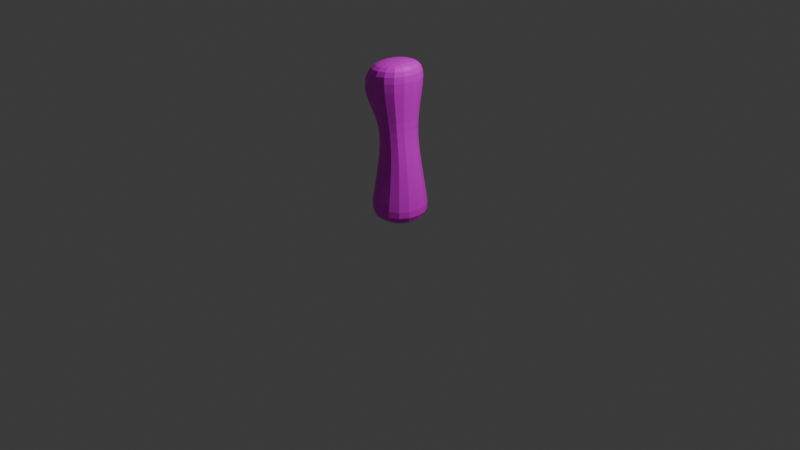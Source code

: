 # Source: test_settler.blend  (saved by Blender 4.5.90; exported with 4.5.12 LTS)
import bpy
from mathutils import Matrix  # noqa: F401  (used for matrix-valued properties, if any)

bpy.ops.wm.read_factory_settings(use_empty=True)
scene = bpy.context.scene
scene.name = 'Scene'

# ---- collections
col_collection = bpy.data.collections.new('Collection'); scene.collection.children.link(col_collection)

# ---- images (referenced by path relative to the original .blend; pixels are not part of the script)
import os
ASSET_DIR = os.environ.get("B2B_ASSET_DIR", "")  # directory of the original .blend (textures are referenced by path, not embedded)
HERE = os.path.dirname(os.path.abspath(__file__))  # packed textures are extracted next to this script under _unpacked/

def load_image(name, relpath, width, height, colorspace="sRGB"):
    """Load a texture the original file referenced (path relative to the .blend, or extracted next to this script)."""
    p = next((c for c in (os.path.join(HERE, relpath), os.path.join(ASSET_DIR, relpath)) if relpath and os.path.exists(c)), "")
    if p:
        img = bpy.data.images.load(p, check_existing=True)
        img.name = name
    else:  # same state as the original file: an image datablock whose file is absent (Cycles renders it pink)
        img = bpy.data.images.new(name, width, height)
        img.source = "FILE"
        img.filepath = "//" + (relpath or name)
    img.colorspace_settings.name = colorspace
    return img
img_palette256_png = load_image('palette256.png', 'palette256.png', 1024, 1024, 'sRGB')

# ---- materials (node trees are filled in below, after node groups)
mat_material = bpy.data.materials.new('Material')
mat_material.alpha_threshold = 0.0
mat_material.roughness = 0.5
mat_material.line_color = (0.0, 0.0, 0.0, 1.0)

# ---- material node trees
mat_material.use_nodes = True; mat_material.node_tree.nodes.clear()
_N = mat_material.node_tree.nodes; _L = mat_material.node_tree.links
n0 = _N.new('ShaderNodeOutputMaterial'); n0.name = 'Material Output'; n0.location = (200, 100)
n1 = _N.new('ShaderNodeBsdfPrincipled'); n1.name = 'Principled BSDF'; n1.location = (-200, 100)
n1.inputs[3].default_value = 1.45
n2 = _N.new('ShaderNodeTexImage'); n2.name = 'Image Texture'; n2.location = (-490, 71)
n2.image = img_palette256_png
_L.new(n1.outputs[0], n0.inputs[0])
_L.new(n2.outputs[0], n1.inputs[0])
n0.is_active_output = True

# ---- world
world_world = bpy.data.worlds.new('World'); scene.world = world_world
world_world.use_nodes = True; world_world.node_tree.nodes.clear()
_N = world_world.node_tree.nodes; _L = world_world.node_tree.links
n0 = _N.new('ShaderNodeOutputWorld'); n0.name = 'World Output'; n0.location = (200, 100)
n1 = _N.new('ShaderNodeBackground'); n1.name = 'Background'; n1.location = (-200, 100)
n1.inputs[0].default_value = (0.05088, 0.05088, 0.05088, 1.0)
_L.new(n1.outputs[0], n0.inputs[0])
n0.is_active_output = True
world_world.color = (0.05088, 0.05088, 0.05088)
world_world.sun_shadow_jitter_overblur = 0.0

# ---- cameras
cam_camera = bpy.data.cameras.new('Camera')
cam_camera.clip_end = 100.0
cam_camera.ortho_scale = 7.314

# ---- lights
light_light = bpy.data.lights.new('Light', 'POINT')
light_light.energy = 1000.0
light_light.shadow_soft_size = 0.1

# ---- meshes
me_cube_001 = bpy.data.meshes.new('Cube.001')
me_cube_001.from_pydata([(-0.3152, -0.3169, -0.005037), (-0.2056, -0.1893, 0.7341), (-0.3152, 0.3269, -0.005037), (-0.2056, 0.2169, 0.7341), (0.3286, -0.3169, -0.005037), (0.2356, -0.2242, 0.7144), (0.3286, 0.3269, -0.005037), (0.2006, 0.2169, 0.7353), (-0.2073, -0.1893, 1.054), (-0.2073, 0.2169, 1.054), (0.1481, 0.2169, 1.072), (0.1828, -0.2242, 1.095), (-0.2487, -0.2054, 1.664), (-0.2487, 0.2154, 1.664), (0.1706, 0.2154, 1.699), (0.1706, -0.2054, 1.699), (-0.354, -0.3211, 1.518), (-0.354, 0.3312, 1.518), (0.2419, -0.3211, 1.568), (0.2419, 0.3312, 1.568), (-0.2837, -0.2853, 0.24), (-0.2837, 0.2953, 0.24), (0.2969, 0.2953, 0.2404), (0.2969, -0.2853, 0.2404), (-0.3316, -0.03786, 1.227), (-0.3316, 0.05874, 1.227), (-0.361, 0.08014, 1.339), (-0.361, -0.06342, 1.339)], [], [(20, 1, 3, 21), (21, 3, 7, 22), (22, 7, 5, 23), (23, 5, 1, 20), (2, 6, 4, 0), (5, 7, 10, 11), (17, 16, 12, 13), (3, 1, 8, 9), (1, 5, 11, 8), (7, 3, 9, 10), (14, 13, 12, 15), (16, 18, 15, 12), (19, 17, 13, 14), (18, 19, 14, 15), (11, 10, 19, 18), (10, 9, 17, 19), (8, 11, 18, 16), (17, 9, 25, 26), (4, 23, 20, 0), (6, 22, 23, 4), (2, 21, 22, 6), (0, 20, 21, 2), (25, 24, 27, 26), (9, 8, 24, 25), (8, 16, 27, 24), (16, 17, 26, 27)])
_uv = me_cube_001.uv_layers.new(name='UVMap')
_uv.uv.foreach_set('vector', [0.1402, 0.2649, 0.1685, 0.2649, 0.1685, 0.2931, 0.1402, 0.2931, 0.1402, 0.2649, 0.1685, 0.2649, 0.1685, 0.2931, 0.1402, 0.2931, 0.1402, 0.2649, 0.1685, 0.2649, 0.1685, 0.2931, 0.1402, 0.2931, 0.1402, 0.2649, 0.1685, 0.2649, 0.1685, 0.2931, 0.1402, 0.2931, 0.1402, 0.2649, 0.1685, 0.2649, 0.1685, 0.2931, 0.1402, 0.2931, 0.3957, 0.07793, 0.4214, 0.07793, 0.4214, 0.1036, 0.3957, 0.1036, 0.01684, 0.9532, 0.04684, 0.9532, 0.04684, 0.9832, 0.01684, 0.9832, 0.3921, 0.079, 0.4249, 0.079, 0.4249, 0.1118, 0.3921, 0.1118, 0.3957, 0.07793, 0.4214, 0.07793, 0.4214, 0.1036, 0.3957, 0.1036, 0.3921, 0.079, 0.4249, 0.079, 0.4249, 0.1118, 0.3921, 0.1118, 0.01684, 0.9532, 0.04684, 0.9532, 0.04684, 0.9832, 0.01684, 0.9832, 0.01684, 0.9532, 0.04684, 0.9532, 0.04684, 0.9832, 0.01684, 0.9832, 0.01684, 0.9532, 0.04684, 0.9532, 0.04684, 0.9832, 0.01684, 0.9832, 0.01684, 0.9532, 0.04684, 0.9532, 0.04684, 0.9832, 0.01684, 0.9832, 0.07575, 0.5145, 0.1088, 0.5145, 0.1088, 0.5476, 0.07575, 0.5476, 0.07575, 0.5145, 0.1088, 0.5145, 0.1088, 0.5476, 0.07575, 0.5476, 0.07575, 0.5145, 0.1088, 0.5145, 0.1088, 0.5476, 0.07575, 0.5476, 0.08199, 0.5225, 0.1035, 0.5225, 0.1035, 0.544, 0.08199, 0.544, 0.1402, 0.2649, 0.1685, 0.2649, 0.1685, 0.2931, 0.1402, 0.2931, 0.1402, 0.2649, 0.1685, 0.2649, 0.1685, 0.2931, 0.1402, 0.2931, 0.1402, 0.2649, 0.1685, 0.2649, 0.1685, 0.2931, 0.1402, 0.2931, 0.1402, 0.2649, 0.1685, 0.2649, 0.1685, 0.2931, 0.1402, 0.2931, 0.07575, 0.5145, 0.1088, 0.5145, 0.1088, 0.5476, 0.07575, 0.5476, 0.08199, 0.5225, 0.1035, 0.5225, 0.1035, 0.544, 0.08199, 0.544, 0.07575, 0.5145, 0.07575, 0.5476, 0.07575, 0.5476, 0.07575, 0.5145, 0.08199, 0.5225, 0.1035, 0.5225, 0.1035, 0.544, 0.08199, 0.544])
me_cube_001.materials.append(mat_material)
me_cube_001.update()

# ---- objects
ob_light = bpy.data.objects.new('Light', light_light)
ob_camera = bpy.data.objects.new('Camera', cam_camera)
ob_cube = bpy.data.objects.new('Cube', me_cube_001)

# ---- transforms, parenting, visibility, modifiers, constraints
ob_light.location = (4.076, 1.005, 5.904)
ob_light.rotation_euler = (0.6503, 0.05522, 1.866)
ob_light.lock_rotations_4d = False
ob_light.empty_display_type = 'ARROWS'
ob_light.color = (0.0, 0.0, 0.0, 0.0)
ob_light.lineart.crease_threshold = 0.0
ob_camera.location = (7.359, -6.926, 4.958)
ob_camera.rotation_euler = (1.109, 0.0, 0.8149)
ob_camera.lock_rotations_4d = False
ob_camera.empty_display_type = 'ARROWS'
ob_camera.color = (0.0, 0.0, 0.0, 0.0)
ob_camera.display_type = 'WIRE'
ob_camera.lineart.crease_threshold = 0.0
ob_cube.location = (0.0, 0.0, 0.0)
_m = ob_cube.modifiers.new('Subdivision', 'SUBSURF')

# ---- collection membership
col_collection.objects.link(ob_light)
col_collection.objects.link(ob_camera)
col_collection.objects.link(ob_cube)

# ---- scene / render settings (as saved in the file)
scene.camera = ob_camera
scene.frame_start = 1; scene.frame_end = 250; scene.frame_set(1)
scene.render.engine = 'BLENDER_EEVEE_NEXT'
bpy.context.view_layer.update()
